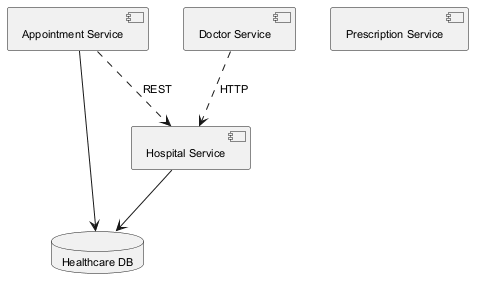

The diagram above was rendered by PlantUML. Its source (embedded in the PNG):
@startuml
skinparam monochrome true
skinparam defaultFontSize 11
component "Appointment Service" as C_AppointmentService
component "Doctor Service" as C_DoctorService
component "Hospital Service" as C_HospitalService
component "Prescription Service" as C_PrescriptionService
database "Healthcare DB" as DB_healthcare
C_AppointmentService --> DB_healthcare
C_HospitalService --> DB_healthcare
C_DoctorService ..> C_HospitalService : HTTP
C_AppointmentService ..> C_HospitalService : REST
@enduml